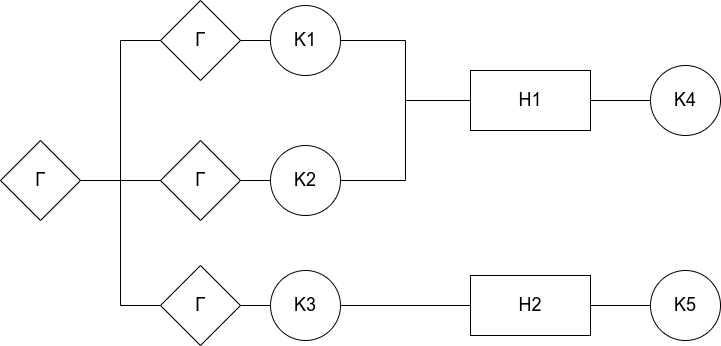

The diagram above was exported from draw.io. Its source (the exported page's mxGraphModel, read from the mxfile embedded in the PNG):
<mxGraphModel dx="702" dy="878" grid="1" gridSize="10" guides="1" tooltips="1" connect="1" arrows="1" fold="1" page="1" pageScale="1" pageWidth="850" pageHeight="1100" math="0" shadow="0">
  <root>
    <mxCell id="0" />
    <mxCell id="1" parent="0" />
    <mxCell id="FBLXs4_a565RtUhzttBC-1" value="&lt;font style=&quot;font-size: 18px;&quot;&gt;K1&lt;/font&gt;" style="ellipse;whiteSpace=wrap;html=1;aspect=fixed;" vertex="1" parent="1">
      <mxGeometry x="380" y="235" width="70" height="70" as="geometry" />
    </mxCell>
    <mxCell id="FBLXs4_a565RtUhzttBC-2" value="&lt;font style=&quot;font-size: 18px;&quot;&gt;K2&lt;/font&gt;" style="ellipse;whiteSpace=wrap;html=1;aspect=fixed;" vertex="1" parent="1">
      <mxGeometry x="380" y="375" width="70" height="70" as="geometry" />
    </mxCell>
    <mxCell id="FBLXs4_a565RtUhzttBC-3" value="&lt;font style=&quot;font-size: 18px;&quot;&gt;K3&lt;/font&gt;" style="ellipse;whiteSpace=wrap;html=1;aspect=fixed;" vertex="1" parent="1">
      <mxGeometry x="380" y="500" width="70" height="70" as="geometry" />
    </mxCell>
    <mxCell id="FBLXs4_a565RtUhzttBC-4" value="Г" style="rhombus;whiteSpace=wrap;html=1;fontSize=18;" vertex="1" parent="1">
      <mxGeometry x="110" y="370" width="80" height="80" as="geometry" />
    </mxCell>
    <mxCell id="FBLXs4_a565RtUhzttBC-5" value="Н1" style="rounded=0;whiteSpace=wrap;html=1;fontSize=18;" vertex="1" parent="1">
      <mxGeometry x="580" y="300" width="120" height="60" as="geometry" />
    </mxCell>
    <mxCell id="FBLXs4_a565RtUhzttBC-6" value="Н2" style="rounded=0;whiteSpace=wrap;html=1;fontSize=18;" vertex="1" parent="1">
      <mxGeometry x="580" y="505" width="120" height="60" as="geometry" />
    </mxCell>
    <mxCell id="FBLXs4_a565RtUhzttBC-7" value="" style="endArrow=none;html=1;rounded=0;fontSize=18;exitX=1;exitY=0.5;exitDx=0;exitDy=0;entryX=0;entryY=0.5;entryDx=0;entryDy=0;edgeStyle=orthogonalEdgeStyle;" edge="1" parent="1" source="FBLXs4_a565RtUhzttBC-4" target="FBLXs4_a565RtUhzttBC-17">
      <mxGeometry width="50" height="50" relative="1" as="geometry">
        <mxPoint x="260" y="400" as="sourcePoint" />
        <mxPoint x="310" y="350" as="targetPoint" />
      </mxGeometry>
    </mxCell>
    <mxCell id="FBLXs4_a565RtUhzttBC-8" value="" style="endArrow=none;html=1;rounded=0;fontSize=18;exitX=1;exitY=0.5;exitDx=0;exitDy=0;entryX=0;entryY=0.5;entryDx=0;entryDy=0;" edge="1" parent="1" source="FBLXs4_a565RtUhzttBC-4" target="FBLXs4_a565RtUhzttBC-19">
      <mxGeometry width="50" height="50" relative="1" as="geometry">
        <mxPoint x="460" y="470" as="sourcePoint" />
        <mxPoint x="510" y="420" as="targetPoint" />
      </mxGeometry>
    </mxCell>
    <mxCell id="FBLXs4_a565RtUhzttBC-9" value="" style="endArrow=none;html=1;rounded=0;fontSize=18;exitX=1;exitY=0.5;exitDx=0;exitDy=0;edgeStyle=orthogonalEdgeStyle;entryX=0;entryY=0.5;entryDx=0;entryDy=0;" edge="1" parent="1" source="FBLXs4_a565RtUhzttBC-4" target="FBLXs4_a565RtUhzttBC-18">
      <mxGeometry width="50" height="50" relative="1" as="geometry">
        <mxPoint x="460" y="470" as="sourcePoint" />
        <mxPoint x="260" y="620" as="targetPoint" />
        <Array as="points">
          <mxPoint x="230" y="410" />
          <mxPoint x="230" y="535" />
        </Array>
      </mxGeometry>
    </mxCell>
    <mxCell id="FBLXs4_a565RtUhzttBC-10" value="" style="endArrow=none;html=1;rounded=0;fontSize=18;exitX=1;exitY=0.5;exitDx=0;exitDy=0;entryX=0;entryY=0.5;entryDx=0;entryDy=0;edgeStyle=orthogonalEdgeStyle;" edge="1" parent="1" source="FBLXs4_a565RtUhzttBC-2" target="FBLXs4_a565RtUhzttBC-5">
      <mxGeometry width="50" height="50" relative="1" as="geometry">
        <mxPoint x="460" y="470" as="sourcePoint" />
        <mxPoint x="510" y="420" as="targetPoint" />
      </mxGeometry>
    </mxCell>
    <mxCell id="FBLXs4_a565RtUhzttBC-11" value="" style="endArrow=none;html=1;rounded=0;fontSize=18;exitX=1;exitY=0.5;exitDx=0;exitDy=0;entryX=0;entryY=0.5;entryDx=0;entryDy=0;edgeStyle=orthogonalEdgeStyle;" edge="1" parent="1" source="FBLXs4_a565RtUhzttBC-1" target="FBLXs4_a565RtUhzttBC-5">
      <mxGeometry width="50" height="50" relative="1" as="geometry">
        <mxPoint x="460" y="470" as="sourcePoint" />
        <mxPoint x="510" y="420" as="targetPoint" />
      </mxGeometry>
    </mxCell>
    <mxCell id="FBLXs4_a565RtUhzttBC-12" value="" style="endArrow=none;html=1;rounded=0;fontSize=18;exitX=1;exitY=0.5;exitDx=0;exitDy=0;entryX=0;entryY=0.5;entryDx=0;entryDy=0;" edge="1" parent="1" source="FBLXs4_a565RtUhzttBC-3" target="FBLXs4_a565RtUhzttBC-6">
      <mxGeometry width="50" height="50" relative="1" as="geometry">
        <mxPoint x="460" y="470" as="sourcePoint" />
        <mxPoint x="510" y="420" as="targetPoint" />
      </mxGeometry>
    </mxCell>
    <mxCell id="FBLXs4_a565RtUhzttBC-13" value="&lt;font style=&quot;font-size: 18px;&quot;&gt;K4&lt;/font&gt;" style="ellipse;whiteSpace=wrap;html=1;aspect=fixed;" vertex="1" parent="1">
      <mxGeometry x="760" y="295" width="70" height="70" as="geometry" />
    </mxCell>
    <mxCell id="FBLXs4_a565RtUhzttBC-14" value="&lt;font style=&quot;font-size: 18px;&quot;&gt;K5&lt;/font&gt;" style="ellipse;whiteSpace=wrap;html=1;aspect=fixed;" vertex="1" parent="1">
      <mxGeometry x="760" y="500" width="70" height="70" as="geometry" />
    </mxCell>
    <mxCell id="FBLXs4_a565RtUhzttBC-15" value="" style="endArrow=none;html=1;rounded=0;fontSize=18;entryX=0;entryY=0.5;entryDx=0;entryDy=0;exitX=1;exitY=0.5;exitDx=0;exitDy=0;" edge="1" parent="1" source="FBLXs4_a565RtUhzttBC-5" target="FBLXs4_a565RtUhzttBC-13">
      <mxGeometry width="50" height="50" relative="1" as="geometry">
        <mxPoint x="660" y="470" as="sourcePoint" />
        <mxPoint x="710" y="420" as="targetPoint" />
      </mxGeometry>
    </mxCell>
    <mxCell id="FBLXs4_a565RtUhzttBC-16" value="" style="endArrow=none;html=1;rounded=0;fontSize=18;entryX=0;entryY=0.5;entryDx=0;entryDy=0;exitX=1;exitY=0.5;exitDx=0;exitDy=0;" edge="1" parent="1" source="FBLXs4_a565RtUhzttBC-6" target="FBLXs4_a565RtUhzttBC-14">
      <mxGeometry width="50" height="50" relative="1" as="geometry">
        <mxPoint x="710" y="340" as="sourcePoint" />
        <mxPoint x="770" y="340" as="targetPoint" />
      </mxGeometry>
    </mxCell>
    <mxCell id="FBLXs4_a565RtUhzttBC-17" value="Г" style="rhombus;whiteSpace=wrap;html=1;fontSize=18;" vertex="1" parent="1">
      <mxGeometry x="270" y="230" width="80" height="80" as="geometry" />
    </mxCell>
    <mxCell id="FBLXs4_a565RtUhzttBC-18" value="Г" style="rhombus;whiteSpace=wrap;html=1;fontSize=18;" vertex="1" parent="1">
      <mxGeometry x="270" y="495" width="80" height="80" as="geometry" />
    </mxCell>
    <mxCell id="FBLXs4_a565RtUhzttBC-19" value="Г" style="rhombus;whiteSpace=wrap;html=1;fontSize=18;" vertex="1" parent="1">
      <mxGeometry x="270" y="370" width="80" height="80" as="geometry" />
    </mxCell>
    <mxCell id="FBLXs4_a565RtUhzttBC-20" value="" style="endArrow=none;html=1;rounded=0;fontSize=18;entryX=0;entryY=0.5;entryDx=0;entryDy=0;exitX=1;exitY=0.5;exitDx=0;exitDy=0;" edge="1" parent="1" source="FBLXs4_a565RtUhzttBC-17" target="FBLXs4_a565RtUhzttBC-1">
      <mxGeometry width="50" height="50" relative="1" as="geometry">
        <mxPoint x="280" y="470" as="sourcePoint" />
        <mxPoint x="330" y="420" as="targetPoint" />
      </mxGeometry>
    </mxCell>
    <mxCell id="FBLXs4_a565RtUhzttBC-21" value="" style="endArrow=none;html=1;rounded=0;fontSize=18;entryX=0;entryY=0.5;entryDx=0;entryDy=0;exitX=1;exitY=0.5;exitDx=0;exitDy=0;" edge="1" parent="1" source="FBLXs4_a565RtUhzttBC-19" target="FBLXs4_a565RtUhzttBC-2">
      <mxGeometry width="50" height="50" relative="1" as="geometry">
        <mxPoint x="280" y="470" as="sourcePoint" />
        <mxPoint x="330" y="420" as="targetPoint" />
      </mxGeometry>
    </mxCell>
    <mxCell id="FBLXs4_a565RtUhzttBC-22" value="" style="endArrow=none;html=1;rounded=0;fontSize=18;entryX=0;entryY=0.5;entryDx=0;entryDy=0;exitX=1;exitY=0.5;exitDx=0;exitDy=0;" edge="1" parent="1" source="FBLXs4_a565RtUhzttBC-18" target="FBLXs4_a565RtUhzttBC-3">
      <mxGeometry width="50" height="50" relative="1" as="geometry">
        <mxPoint x="360" y="420" as="sourcePoint" />
        <mxPoint x="390" y="420" as="targetPoint" />
      </mxGeometry>
    </mxCell>
  </root>
</mxGraphModel>